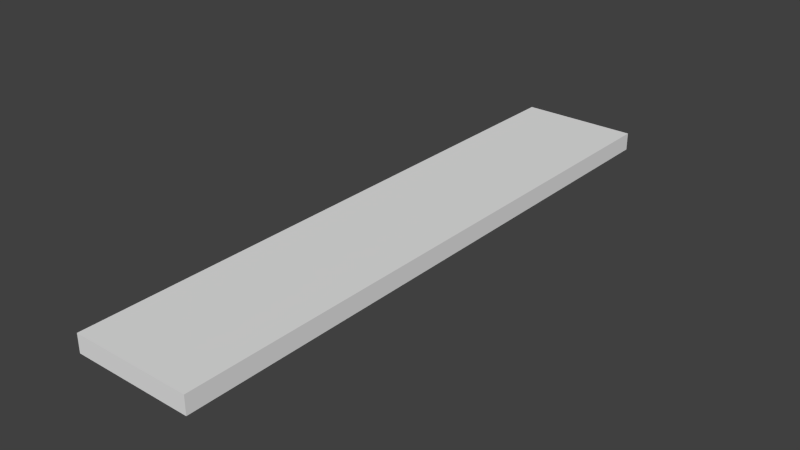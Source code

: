 # Source: PlaqueLong.blend  (saved by Blender 2.78.0; exported with 4.5.12 LTS)
import bpy
from mathutils import Matrix  # noqa: F401  (used for matrix-valued properties, if any)

bpy.ops.wm.read_factory_settings(use_empty=True)
scene = bpy.context.scene
scene.name = 'Scene'

# ---- collections
col_collection_1 = bpy.data.collections.new('Collection 1'); scene.collection.children.link(col_collection_1)

# ---- materials (node trees are filled in below, after node groups)
mat_plaquematerial = bpy.data.materials.new('PlaqueMaterial')
mat_plaquematerial.alpha_threshold = 0.0
mat_plaquematerial.use_transparent_shadow = False
mat_plaquematerial.roughness = 0.5

# ---- material node trees

# ---- world
world_world = bpy.data.worlds.new('World'); scene.world = world_world
world_world.color = (0.05088, 0.05088, 0.05088)
world_world.use_sun_shadow = False
world_world.sun_shadow_jitter_overblur = 0.0
world_world.cycles.sampling_method = 'NONE'
world_world.cycles.sample_map_resolution = 256

# ---- meshes
me_cube_001 = bpy.data.meshes.new('Cube.001')
me_cube_001.from_pydata([(-0.1, -0.5, -0.02), (-0.1, 0.5, -0.02), (0.1, 0.5, -0.02), (0.1, -0.5, -0.02), (-0.1, -0.5, 0.01), (-0.1, 0.5, 0.01), (0.1, 0.5, 0.01), (0.1, -0.5, 0.01)], [], [(4, 5, 1, 0), (5, 6, 2, 1), (6, 7, 3, 2), (7, 4, 0, 3), (0, 1, 2, 3), (7, 6, 5, 4)])
_uv = me_cube_001.uv_layers.new(name='UVMap')
_uv.uv.foreach_set('vector', [0.003906, 0.8203, 0.9961, 0.8203, 0.9961, 0.9062, 0.003906, 0.9062, 0.003906, 0.918, 0.2617, 0.918, 0.2617, 0.9961, 0.003906, 0.9961, 0.9961, 0.9062, 0.003906, 0.9062, 0.003906, 0.8203, 0.9961, 0.8203, 0.2617, 0.9961, 0.003906, 0.9961, 0.003906, 0.918, 0.2617, 0.918, 0.01172, 0.4199, 0.9883, 0.4199, 0.9883, 0.8105, 0.01172, 0.8105, 0.01172, 0.01172, 0.9883, 0.01172, 0.9883, 0.4023, 0.01172, 0.4023])
me_cube_001.materials.append(mat_plaquematerial)
me_cube_001.use_remesh_preserve_volume = False
me_cube_001.use_remesh_preserve_attributes = False
me_cube_001.use_mirror_vertex_groups = False
me_cube_001.update()

# ---- objects
ob_plaque = bpy.data.objects.new('plaque', me_cube_001)

# ---- transforms, parenting, visibility, modifiers, constraints
ob_plaque.location = (0.0, 0.0, 0.0)
ob_plaque.lineart.crease_threshold = 0.0

# ---- collection membership
col_collection_1.objects.link(ob_plaque)

# ---- scene / render settings (as saved in the file)
scene.frame_start = 1; scene.frame_end = 250; scene.frame_set(1)
scene.render.engine = 'BLENDER_EEVEE_NEXT'
scene.render.resolution_percentage = 50
scene.render.dither_intensity = 0.0
scene.cycles.use_denoising = False
scene.cycles.samples = 10
scene.cycles.sampling_pattern = 'TABULATED_SOBOL'
scene.cycles.light_sampling_threshold = 0.0
scene.cycles.use_adaptive_sampling = False
scene.cycles.use_light_tree = False
scene.cycles.blur_glossy = 0.0
scene.cycles.pixel_filter_type = 'GAUSSIAN'
scene.cycles.sample_clamp_indirect = 0.0
scene.view_settings.view_transform = 'Standard'
bpy.context.view_layer.update()

# ---- added for rendering (the .blend has no active camera and no usable light): camera, sun
cam_auto = bpy.data.cameras.new('AutoCamera')
cam_auto.lens = 50.0
cam_auto.sensor_width = 36.0
cam_auto.clip_end = 1000.0
ob_auto_camera = bpy.data.objects.new('AutoCamera', cam_auto)
scene.collection.objects.link(ob_auto_camera)
ob_auto_camera.location = (0.943956, -1.13275, 0.750165)
ob_auto_camera.rotation_euler = (1.09748, -7.21219e-08, 0.694738)
scene.camera = ob_auto_camera
light_auto_sun = bpy.data.lights.new('AutoSun', 'SUN')
light_auto_sun.energy = 3.0
light_auto_sun.angle = 0.0523599
ob_auto_sun = bpy.data.objects.new('AutoSun', light_auto_sun)
scene.collection.objects.link(ob_auto_sun)
ob_auto_sun.rotation_euler = (0.872665, 0.174533, 0.523599)
bpy.context.view_layer.update()

